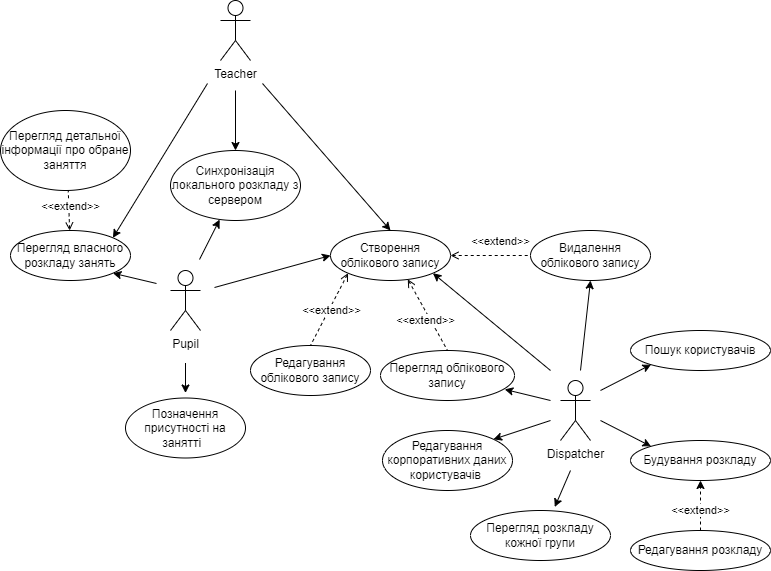

The diagram above was exported from draw.io. Its source (the exported page's mxGraphModel, read from the mxfile embedded in the PNG):
<mxGraphModel dx="2048" dy="1789" grid="1" gridSize="10" guides="1" tooltips="1" connect="1" arrows="1" fold="1" page="1" pageScale="1" pageWidth="827" pageHeight="1169" math="0" shadow="0">
  <root>
    <mxCell id="0" />
    <mxCell id="1" parent="0" />
    <mxCell id="NL4gGqxLW-4LoRQ3G2x3-3" style="rounded=0;orthogonalLoop=1;jettySize=auto;html=1;entryX=0;entryY=0.5;entryDx=0;entryDy=0;labelBackgroundColor=#2ED5FF;" parent="1" target="NL4gGqxLW-4LoRQ3G2x3-2" edge="1">
      <mxGeometry relative="1" as="geometry">
        <mxPoint x="104" y="137" as="sourcePoint" />
      </mxGeometry>
    </mxCell>
    <mxCell id="NL4gGqxLW-4LoRQ3G2x3-30" style="edgeStyle=none;rounded=0;orthogonalLoop=1;jettySize=auto;html=1;endArrow=classic;endFill=1;labelBackgroundColor=#2ED5FF;" parent="1" edge="1">
      <mxGeometry relative="1" as="geometry">
        <mxPoint x="75" y="212.5" as="sourcePoint" />
        <mxPoint x="75" y="242.5" as="targetPoint" />
      </mxGeometry>
    </mxCell>
    <mxCell id="NL4gGqxLW-4LoRQ3G2x3-32" style="edgeStyle=none;rounded=0;orthogonalLoop=1;jettySize=auto;html=1;entryX=1;entryY=1;entryDx=0;entryDy=0;endArrow=classic;endFill=1;labelBackgroundColor=#2ED5FF;" parent="1" target="NL4gGqxLW-4LoRQ3G2x3-31" edge="1">
      <mxGeometry relative="1" as="geometry">
        <mxPoint x="46" y="133" as="sourcePoint" />
      </mxGeometry>
    </mxCell>
    <mxCell id="NL4gGqxLW-4LoRQ3G2x3-57" style="edgeStyle=none;rounded=0;orthogonalLoop=1;jettySize=auto;html=1;entryX=0.378;entryY=0.987;entryDx=0;entryDy=0;endArrow=classic;endFill=1;labelBackgroundColor=#2ED5FF;entryPerimeter=0;" parent="1" target="NL4gGqxLW-4LoRQ3G2x3-56" edge="1">
      <mxGeometry relative="1" as="geometry">
        <mxPoint x="89" y="109" as="sourcePoint" />
      </mxGeometry>
    </mxCell>
    <mxCell id="NL4gGqxLW-4LoRQ3G2x3-1" value="Pupil" style="shape=umlActor;verticalLabelPosition=bottom;verticalAlign=top;html=1;outlineConnect=0;" parent="1" vertex="1">
      <mxGeometry x="60" y="120" width="30" height="60" as="geometry" />
    </mxCell>
    <mxCell id="NL4gGqxLW-4LoRQ3G2x3-5" style="edgeStyle=none;rounded=0;orthogonalLoop=1;jettySize=auto;html=1;entryX=0.5;entryY=0;entryDx=0;entryDy=0;endArrow=none;endFill=0;dashed=1;exitX=0;exitY=1;exitDx=0;exitDy=0;startArrow=open;startFill=0;labelBackgroundColor=#2ED5FF;" parent="1" source="NL4gGqxLW-4LoRQ3G2x3-2" target="NL4gGqxLW-4LoRQ3G2x3-4" edge="1">
      <mxGeometry relative="1" as="geometry" />
    </mxCell>
    <mxCell id="NL4gGqxLW-4LoRQ3G2x3-6" value="&amp;lt;&amp;lt;extend&amp;gt;&amp;gt;" style="edgeLabel;html=1;align=center;verticalAlign=middle;resizable=0;points=[];labelBackgroundColor=default;" parent="NL4gGqxLW-4LoRQ3G2x3-5" vertex="1" connectable="0">
      <mxGeometry x="-0.473" y="-1" relative="1" as="geometry">
        <mxPoint x="-7" y="19" as="offset" />
      </mxGeometry>
    </mxCell>
    <mxCell id="NL4gGqxLW-4LoRQ3G2x3-52" style="edgeStyle=none;rounded=0;orthogonalLoop=1;jettySize=auto;html=1;entryX=0.5;entryY=0;entryDx=0;entryDy=0;dashed=1;endArrow=none;endFill=0;startArrow=open;startFill=0;labelBackgroundColor=#2ED5FF;exitX=0.644;exitY=0.976;exitDx=0;exitDy=0;exitPerimeter=0;" parent="1" source="NL4gGqxLW-4LoRQ3G2x3-2" target="NL4gGqxLW-4LoRQ3G2x3-49" edge="1">
      <mxGeometry relative="1" as="geometry" />
    </mxCell>
    <mxCell id="NL4gGqxLW-4LoRQ3G2x3-54" value="&amp;lt;&amp;lt;extend&amp;gt;&amp;gt;" style="edgeLabel;html=1;align=center;verticalAlign=middle;resizable=0;points=[];labelBackgroundColor=default;" parent="NL4gGqxLW-4LoRQ3G2x3-52" vertex="1" connectable="0">
      <mxGeometry x="-0.3329" relative="1" as="geometry">
        <mxPoint x="4" y="17" as="offset" />
      </mxGeometry>
    </mxCell>
    <mxCell id="NL4gGqxLW-4LoRQ3G2x3-53" style="edgeStyle=none;rounded=0;orthogonalLoop=1;jettySize=auto;html=1;entryX=0;entryY=0.5;entryDx=0;entryDy=0;dashed=1;endArrow=none;endFill=0;exitX=1;exitY=0.5;exitDx=0;exitDy=0;startArrow=open;startFill=0;labelBackgroundColor=#2ED5FF;" parent="1" source="NL4gGqxLW-4LoRQ3G2x3-2" target="NL4gGqxLW-4LoRQ3G2x3-50" edge="1">
      <mxGeometry relative="1" as="geometry" />
    </mxCell>
    <mxCell id="NL4gGqxLW-4LoRQ3G2x3-55" value="&amp;lt;&amp;lt;extend&amp;gt;&amp;gt;" style="edgeLabel;html=1;align=center;verticalAlign=middle;resizable=0;points=[];labelBackgroundColor=default;" parent="NL4gGqxLW-4LoRQ3G2x3-53" vertex="1" connectable="0">
      <mxGeometry x="-0.3507" relative="1" as="geometry">
        <mxPoint x="23" y="-15" as="offset" />
      </mxGeometry>
    </mxCell>
    <mxCell id="NL4gGqxLW-4LoRQ3G2x3-2" value="Створення облікового запису" style="ellipse;whiteSpace=wrap;html=1;labelBackgroundColor=none;" parent="1" vertex="1">
      <mxGeometry x="220" y="80" width="120" height="50" as="geometry" />
    </mxCell>
    <mxCell id="NL4gGqxLW-4LoRQ3G2x3-4" value="Редагування облікового запису" style="ellipse;whiteSpace=wrap;html=1;labelBackgroundColor=none;" parent="1" vertex="1">
      <mxGeometry x="140" y="195" width="120" height="50" as="geometry" />
    </mxCell>
    <mxCell id="NL4gGqxLW-4LoRQ3G2x3-27" value="Позначення присутності на занятті&amp;nbsp;&amp;nbsp;" style="ellipse;whiteSpace=wrap;html=1;labelBackgroundColor=none;" parent="1" vertex="1">
      <mxGeometry x="15" y="247.5" width="120" height="60" as="geometry" />
    </mxCell>
    <mxCell id="NL4gGqxLW-4LoRQ3G2x3-34" style="edgeStyle=none;rounded=0;orthogonalLoop=1;jettySize=auto;html=1;entryX=0.5;entryY=0;entryDx=0;entryDy=0;endArrow=none;endFill=0;dashed=1;startArrow=open;startFill=0;" parent="1" source="NL4gGqxLW-4LoRQ3G2x3-31" target="NL4gGqxLW-4LoRQ3G2x3-33" edge="1">
      <mxGeometry relative="1" as="geometry" />
    </mxCell>
    <mxCell id="NL4gGqxLW-4LoRQ3G2x3-35" value="&amp;lt;&amp;lt;extend&amp;gt;&amp;gt;" style="edgeLabel;html=1;align=center;verticalAlign=middle;resizable=0;points=[];" parent="NL4gGqxLW-4LoRQ3G2x3-34" vertex="1" connectable="0">
      <mxGeometry x="-0.4787" relative="1" as="geometry">
        <mxPoint x="1" y="6" as="offset" />
      </mxGeometry>
    </mxCell>
    <mxCell id="NL4gGqxLW-4LoRQ3G2x3-31" value="Перегляд власного розкладу занять" style="ellipse;whiteSpace=wrap;html=1;" parent="1" vertex="1">
      <mxGeometry x="-100" y="80" width="120" height="50" as="geometry" />
    </mxCell>
    <mxCell id="NL4gGqxLW-4LoRQ3G2x3-33" value="Перегляд детальної інформації про обране заняття" style="ellipse;whiteSpace=wrap;html=1;" parent="1" vertex="1">
      <mxGeometry x="-110" y="-40" width="130" height="80" as="geometry" />
    </mxCell>
    <mxCell id="NL4gGqxLW-4LoRQ3G2x3-49" value="Перегляд облікового запису" style="ellipse;whiteSpace=wrap;html=1;labelBackgroundColor=none;" parent="1" vertex="1">
      <mxGeometry x="270" y="200" width="134" height="50" as="geometry" />
    </mxCell>
    <mxCell id="NL4gGqxLW-4LoRQ3G2x3-50" value="Видалення облікового запису" style="ellipse;whiteSpace=wrap;html=1;labelBackgroundColor=none;" parent="1" vertex="1">
      <mxGeometry x="420" y="80" width="120" height="50" as="geometry" />
    </mxCell>
    <mxCell id="NL4gGqxLW-4LoRQ3G2x3-56" value="Синхронізація локального розкладу з сервером" style="ellipse;whiteSpace=wrap;html=1;labelBackgroundColor=none;" parent="1" vertex="1">
      <mxGeometry x="60" width="130" height="70" as="geometry" />
    </mxCell>
    <mxCell id="NL4gGqxLW-4LoRQ3G2x3-60" value="Пошук користувачів" style="ellipse;whiteSpace=wrap;html=1;labelBackgroundColor=none;" parent="1" vertex="1">
      <mxGeometry x="520" y="180" width="140" height="40" as="geometry" />
    </mxCell>
    <mxCell id="NL4gGqxLW-4LoRQ3G2x3-67" style="edgeStyle=none;rounded=0;orthogonalLoop=1;jettySize=auto;html=1;endArrow=classic;endFill=1;labelBackgroundColor=#2ED5FF;entryX=0.5;entryY=1;entryDx=0;entryDy=0;" parent="1" target="NL4gGqxLW-4LoRQ3G2x3-50" edge="1">
      <mxGeometry relative="1" as="geometry">
        <mxPoint x="470" y="220" as="sourcePoint" />
        <mxPoint x="460" y="220" as="targetPoint" />
      </mxGeometry>
    </mxCell>
    <mxCell id="NL4gGqxLW-4LoRQ3G2x3-68" style="edgeStyle=none;rounded=0;orthogonalLoop=1;jettySize=auto;html=1;endArrow=classic;endFill=1;labelBackgroundColor=#2ED5FF;entryX=0;entryY=1;entryDx=0;entryDy=0;" parent="1" edge="1" target="NL4gGqxLW-4LoRQ3G2x3-60">
      <mxGeometry relative="1" as="geometry">
        <mxPoint x="490" y="240" as="sourcePoint" />
        <mxPoint x="560" y="280" as="targetPoint" />
      </mxGeometry>
    </mxCell>
    <mxCell id="NL4gGqxLW-4LoRQ3G2x3-73" style="edgeStyle=none;rounded=0;orthogonalLoop=1;jettySize=auto;html=1;startArrow=none;startFill=0;endArrow=classic;endFill=1;labelBackgroundColor=#2ED5FF;entryX=0.927;entryY=0.778;entryDx=0;entryDy=0;entryPerimeter=0;" parent="1" target="NL4gGqxLW-4LoRQ3G2x3-49" edge="1">
      <mxGeometry relative="1" as="geometry">
        <mxPoint x="440" y="250" as="sourcePoint" />
        <mxPoint x="400" y="230" as="targetPoint" />
      </mxGeometry>
    </mxCell>
    <mxCell id="qXKNGsoepD3LdG7qF9Sp-11" style="rounded=0;orthogonalLoop=1;jettySize=auto;html=1;entryX=1;entryY=1;entryDx=0;entryDy=0;" edge="1" parent="1" target="NL4gGqxLW-4LoRQ3G2x3-2">
      <mxGeometry relative="1" as="geometry">
        <mxPoint x="440" y="220" as="sourcePoint" />
      </mxGeometry>
    </mxCell>
    <mxCell id="qXKNGsoepD3LdG7qF9Sp-13" style="rounded=0;orthogonalLoop=1;jettySize=auto;html=1;entryX=1;entryY=0;entryDx=0;entryDy=0;" edge="1" parent="1" target="qXKNGsoepD3LdG7qF9Sp-12">
      <mxGeometry relative="1" as="geometry">
        <mxPoint x="440" y="270" as="sourcePoint" />
      </mxGeometry>
    </mxCell>
    <mxCell id="qXKNGsoepD3LdG7qF9Sp-15" style="rounded=0;orthogonalLoop=1;jettySize=auto;html=1;entryX=0;entryY=0;entryDx=0;entryDy=0;" edge="1" parent="1" target="qXKNGsoepD3LdG7qF9Sp-14">
      <mxGeometry relative="1" as="geometry">
        <mxPoint x="490" y="270" as="sourcePoint" />
      </mxGeometry>
    </mxCell>
    <mxCell id="qXKNGsoepD3LdG7qF9Sp-20" style="rounded=0;orthogonalLoop=1;jettySize=auto;html=1;entryX=0.602;entryY=-0.07;entryDx=0;entryDy=0;entryPerimeter=0;" edge="1" parent="1" target="qXKNGsoepD3LdG7qF9Sp-19">
      <mxGeometry relative="1" as="geometry">
        <mxPoint x="460" y="320" as="sourcePoint" />
      </mxGeometry>
    </mxCell>
    <mxCell id="NL4gGqxLW-4LoRQ3G2x3-61" value="Dispatcher" style="shape=umlActor;verticalLabelPosition=bottom;verticalAlign=top;html=1;outlineConnect=0;" parent="1" vertex="1">
      <mxGeometry x="450" y="230" width="30" height="60" as="geometry" />
    </mxCell>
    <mxCell id="qXKNGsoepD3LdG7qF9Sp-7" style="rounded=0;orthogonalLoop=1;jettySize=auto;html=1;entryX=0.5;entryY=0;entryDx=0;entryDy=0;" edge="1" parent="1" target="NL4gGqxLW-4LoRQ3G2x3-2">
      <mxGeometry relative="1" as="geometry">
        <mxPoint x="152" y="-67" as="sourcePoint" />
      </mxGeometry>
    </mxCell>
    <mxCell id="qXKNGsoepD3LdG7qF9Sp-8" style="rounded=0;orthogonalLoop=1;jettySize=auto;html=1;entryX=0.5;entryY=0;entryDx=0;entryDy=0;" edge="1" parent="1" target="NL4gGqxLW-4LoRQ3G2x3-56">
      <mxGeometry relative="1" as="geometry">
        <mxPoint x="125" y="-60" as="sourcePoint" />
      </mxGeometry>
    </mxCell>
    <mxCell id="qXKNGsoepD3LdG7qF9Sp-10" style="rounded=0;orthogonalLoop=1;jettySize=auto;html=1;entryX=1;entryY=0;entryDx=0;entryDy=0;" edge="1" parent="1" target="NL4gGqxLW-4LoRQ3G2x3-31">
      <mxGeometry relative="1" as="geometry">
        <mxPoint x="97" y="-67" as="sourcePoint" />
      </mxGeometry>
    </mxCell>
    <mxCell id="qXKNGsoepD3LdG7qF9Sp-2" value="Teacher" style="shape=umlActor;verticalLabelPosition=bottom;verticalAlign=top;html=1;outlineConnect=0;" vertex="1" parent="1">
      <mxGeometry x="110" y="-150" width="30" height="60" as="geometry" />
    </mxCell>
    <mxCell id="qXKNGsoepD3LdG7qF9Sp-12" value="Редагування корпоративних даних користувачів&amp;nbsp;" style="ellipse;whiteSpace=wrap;html=1;labelBackgroundColor=none;" vertex="1" parent="1">
      <mxGeometry x="272" y="280" width="130" height="60" as="geometry" />
    </mxCell>
    <mxCell id="qXKNGsoepD3LdG7qF9Sp-14" value="Будування розкладу" style="ellipse;whiteSpace=wrap;html=1;labelBackgroundColor=none;" vertex="1" parent="1">
      <mxGeometry x="520" y="290" width="140" height="40" as="geometry" />
    </mxCell>
    <mxCell id="qXKNGsoepD3LdG7qF9Sp-17" style="rounded=0;orthogonalLoop=1;jettySize=auto;html=1;entryX=0.5;entryY=1;entryDx=0;entryDy=0;dashed=1;" edge="1" parent="1" source="qXKNGsoepD3LdG7qF9Sp-16" target="qXKNGsoepD3LdG7qF9Sp-14">
      <mxGeometry relative="1" as="geometry" />
    </mxCell>
    <mxCell id="qXKNGsoepD3LdG7qF9Sp-16" value="Редагування розкладу" style="ellipse;whiteSpace=wrap;html=1;labelBackgroundColor=none;" vertex="1" parent="1">
      <mxGeometry x="520" y="380" width="140" height="40" as="geometry" />
    </mxCell>
    <mxCell id="qXKNGsoepD3LdG7qF9Sp-18" value="&amp;lt;&amp;lt;extend&amp;gt;&amp;gt;" style="edgeLabel;html=1;align=center;verticalAlign=middle;resizable=0;points=[];labelBackgroundColor=default;" vertex="1" connectable="0" parent="1">
      <mxGeometry x="589.9975450591867" y="359.995740388068" as="geometry" />
    </mxCell>
    <mxCell id="qXKNGsoepD3LdG7qF9Sp-19" value="Перегляд розкладу кожної групи" style="ellipse;whiteSpace=wrap;html=1;labelBackgroundColor=none;" vertex="1" parent="1">
      <mxGeometry x="360" y="360" width="140" height="50" as="geometry" />
    </mxCell>
  </root>
</mxGraphModel>